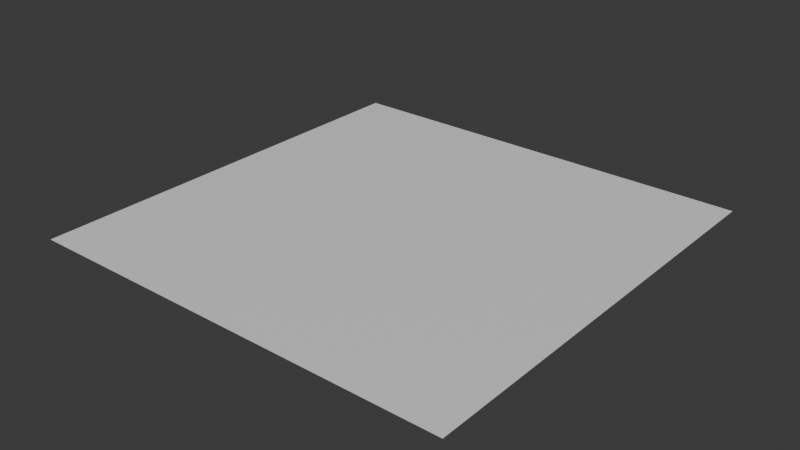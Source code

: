 # Source: Blood_Stain.blend  (saved by Blender 5.0.119; exported with 4.5.12 LTS)
import bpy
from mathutils import Matrix  # noqa: F401  (used for matrix-valued properties, if any)

bpy.ops.wm.read_factory_settings(use_empty=True)
scene = bpy.context.scene
scene.name = 'Scene'

# ---- collections
col_collection = bpy.data.collections.new('Collection'); scene.collection.children.link(col_collection)

# ---- materials (node trees are filled in below, after node groups)
mat_material_001 = bpy.data.materials.new('Material.001')

# ---- material node trees
mat_material_001.use_nodes = True; mat_material_001.node_tree.nodes.clear()
_N = mat_material_001.node_tree.nodes; _L = mat_material_001.node_tree.links
n0 = _N.new('ShaderNodeBsdfPrincipled'); n0.name = 'Principled BSDF'; n0.location = (-200, 100)
n1 = _N.new('ShaderNodeOutputMaterial'); n1.name = 'Material Output'; n1.location = (200, 100)
_L.new(n0.outputs[0], n1.inputs[0])
n1.is_active_output = True

# ---- world
world_world = bpy.data.worlds.new('World'); scene.world = world_world
world_world.use_nodes = True; world_world.node_tree.nodes.clear()
_N = world_world.node_tree.nodes; _L = world_world.node_tree.links
n0 = _N.new('ShaderNodeOutputWorld'); n0.name = 'World Output'; n0.location = (200, 100)
n1 = _N.new('ShaderNodeBackground'); n1.name = 'Background'; n1.location = (-200, 100)
n1.inputs[0].default_value = (0.05088, 0.05088, 0.05088, 1.0)
_L.new(n1.outputs[0], n0.inputs[0])
n0.is_active_output = True
world_world.color = (0.05088, 0.05088, 0.05088)
world_world.sun_shadow_jitter_overblur = 0.0

# ---- meshes
me_plane = bpy.data.meshes.new('Plane')
me_plane.from_pydata([(-1.0, -1.0, 0.0), (1.0, -1.0, 0.0), (-1.0, 1.0, 0.0), (1.0, 1.0, 0.0)], [], [(0, 1, 3, 2)])
_uv = me_plane.uv_layers.new(name='UVMap')
_uv.uv.foreach_set('vector', [0.0, 0.0, 1.0, 0.0, 1.0, 1.0, 0.0, 1.0])
me_plane.materials.append(mat_material_001)
me_plane.update()

# ---- objects
ob_plane = bpy.data.objects.new('Plane', me_plane)

# ---- transforms, parenting, visibility, modifiers, constraints
ob_plane.location = (0.0, 0.0, 0.0)

# ---- collection membership
col_collection.objects.link(ob_plane)

# ---- scene / render settings (as saved in the file)
scene.frame_start = 1; scene.frame_end = 250; scene.frame_set(1)
scene.render.engine = 'BLENDER_EEVEE_NEXT'
scene.render.bake_bias = 0.0
scene.render.bake_samples = 0
scene.cycles.sampling_pattern = 'TABULATED_SOBOL'
scene.eevee.use_volume_custom_range = False
bpy.context.view_layer.update()

# ---- added for rendering (the .blend has no active camera and no usable light): camera, sun
cam_auto = bpy.data.cameras.new('AutoCamera')
cam_auto.lens = 50.0
cam_auto.sensor_width = 36.0
cam_auto.clip_end = 1000.0
ob_auto_camera = bpy.data.objects.new('AutoCamera', cam_auto)
scene.collection.objects.link(ob_auto_camera)
ob_auto_camera.location = (2.61693, -3.14032, 2.09354)
ob_auto_camera.rotation_euler = (1.09748, -7.21219e-08, 0.694738)
scene.camera = ob_auto_camera
light_auto_sun = bpy.data.lights.new('AutoSun', 'SUN')
light_auto_sun.energy = 3.0
light_auto_sun.angle = 0.0523599
ob_auto_sun = bpy.data.objects.new('AutoSun', light_auto_sun)
scene.collection.objects.link(ob_auto_sun)
ob_auto_sun.rotation_euler = (0.872665, 0.174533, 0.523599)
bpy.context.view_layer.update()
